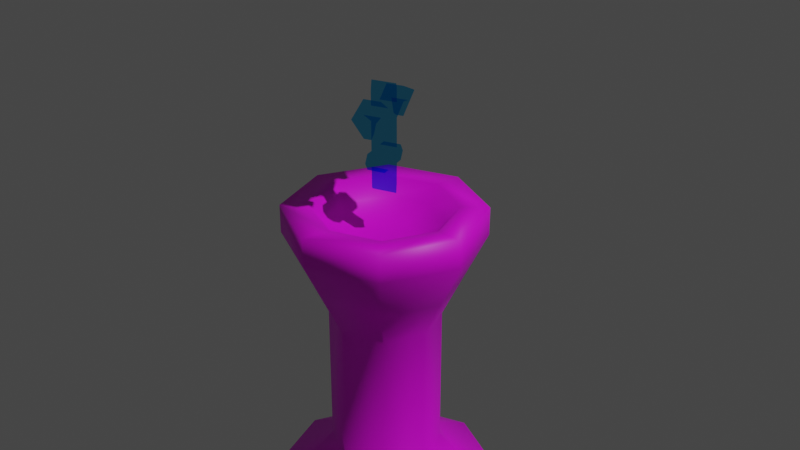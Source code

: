# Source: rune.blend  (saved by Blender 3.1.7; exported with 4.5.12 LTS)
import bpy
from mathutils import Matrix  # noqa: F401  (used for matrix-valued properties, if any)

bpy.ops.wm.read_factory_settings(use_empty=True)
scene = bpy.context.scene
scene.name = 'Scene'

# ---- collections
col_collection = bpy.data.collections.new('Collection'); scene.collection.children.link(col_collection)

# ---- images (referenced by path relative to the original .blend; pixels are not part of the script)
import os
ASSET_DIR = os.environ.get("B2B_ASSET_DIR", "")  # directory of the original .blend (textures are referenced by path, not embedded)
HERE = os.path.dirname(os.path.abspath(__file__))  # packed textures are extracted next to this script under _unpacked/

def load_image(name, relpath, width, height, colorspace="sRGB"):
    """Load a texture the original file referenced (path relative to the .blend, or extracted next to this script)."""
    p = next((c for c in (os.path.join(HERE, relpath), os.path.join(ASSET_DIR, relpath)) if relpath and os.path.exists(c)), "")
    if p:
        img = bpy.data.images.load(p, check_existing=True)
        img.name = name
    else:  # same state as the original file: an image datablock whose file is absent (Cycles renders it pink)
        img = bpy.data.images.new(name, width, height)
        img.source = "FILE"
        img.filepath = "//" + (relpath or name)
    img.colorspace_settings.name = colorspace
    return img
img_brick_jpg = load_image('brick.jpg', 'brick.jpg', 1024, 1024, 'sRGB')

# ---- materials (node trees are filled in below, after node groups)
mat_pierre = bpy.data.materials.new('pierre')
mat_pierre.use_transparent_shadow = False
mat_rune = bpy.data.materials.new('rune')
mat_rune.use_transparent_shadow = False

# ---- material node trees
mat_pierre.use_nodes = True; mat_pierre.node_tree.nodes.clear()
_N = mat_pierre.node_tree.nodes; _L = mat_pierre.node_tree.links
n0 = _N.new('ShaderNodeBsdfPrincipled'); n0.name = 'Principled BSDF'; n0.location = (10, 300)
n0.distribution = 'GGX'
n0.subsurface_method = 'RANDOM_WALK_SKIN'
n0.inputs[3].default_value = 1.45
n0.inputs[27].default_value = (0.0, 0.0, 0.0, 1.0)
n0.inputs[28].default_value = 1.0
n1 = _N.new('ShaderNodeOutputMaterial'); n1.name = 'Material Output'; n1.location = (300, 300)
n2 = _N.new('ShaderNodeMapping'); n2.name = 'Mapping'; n2.location = (-685, 159)
n3 = _N.new('ShaderNodeTexCoord'); n3.name = 'Texture Coordinate'; n3.location = (-919, 69)
n4 = _N.new('ShaderNodeTexImage'); n4.name = 'Image Texture'; n4.location = (-434, 103)
n4.image = img_brick_jpg
_L.new(n0.outputs[0], n1.inputs[0])
_L.new(n3.outputs[2], n2.inputs[0])
_L.new(n2.outputs[0], n4.inputs[0])
_L.new(n4.outputs[0], n0.inputs[0])
n1.is_active_output = True
mat_rune.use_nodes = True; mat_rune.node_tree.nodes.clear()
_N = mat_rune.node_tree.nodes; _L = mat_rune.node_tree.links
n0 = _N.new('ShaderNodeOutputMaterial'); n0.name = 'Material Output'; n0.location = (-490, 267)
n1 = _N.new('ShaderNodeBsdfTransparent'); n1.name = 'Transparent BSDF'; n1.location = (-1123, 391)
n1.inputs[0].default_value = (0.3173, 0.7813, 1.0, 1.0)
_L.new(n1.outputs[0], n0.inputs[0])
n0.is_active_output = True

# ---- world
world_world = bpy.data.worlds.new('World'); scene.world = world_world
world_world.use_nodes = True; world_world.node_tree.nodes.clear()
_N = world_world.node_tree.nodes; _L = world_world.node_tree.links
n0 = _N.new('ShaderNodeOutputWorld'); n0.name = 'World Output'; n0.location = (300, 300)
n1 = _N.new('ShaderNodeBackground'); n1.name = 'Background'; n1.location = (10, 300)
n1.inputs[0].default_value = (0.05088, 0.05088, 0.05088, 1.0)
_L.new(n1.outputs[0], n0.inputs[0])
n0.is_active_output = True
world_world.color = (0.05088, 0.05088, 0.05088)
world_world.use_sun_shadow = False
world_world.sun_shadow_jitter_overblur = 0.0

# ---- cameras
cam_camera = bpy.data.cameras.new('Camera')
cam_camera.clip_end = 100.0
cam_camera.ortho_scale = 7.314

# ---- lights
light_light = bpy.data.lights.new('Light', 'POINT')
light_light.transmission_factor = 0.0
light_light.energy = 1000.0
light_light.shadow_soft_size = 0.1
light_light.shadow_maximum_resolution = 0.006
light_light.use_absolute_resolution = True

# ---- meshes
me_cylinder = bpy.data.meshes.new('Cylinder')
me_cylinder.from_pydata([(0.0, 0.2202, -0.04643), (0.0, 0.2202, 0.04643), (0.1557, 0.1557, -0.04643), (0.1557, 0.1557, 0.04643), (0.2202, -9.626e-09, -0.04643), (0.2202, -9.626e-09, 0.04643), (0.1557, -0.1557, -0.04643), (0.1557, -0.1557, 0.04643), (-1.925e-08, -0.2202, -0.04643), (-1.925e-08, -0.2202, 0.04643), (-0.1557, -0.1557, -0.04643), (-0.1557, -0.1557, 0.04643), (-0.2202, 2.626e-09, -0.04643), (-0.2202, 2.626e-09, 0.04643), (-0.1557, 0.1557, -0.04643), (-0.1557, 0.1557, 0.04643), (0.0978, 0.0978, 0.09257), (-1.412e-09, 0.1383, 0.09257), (0.1383, -7.485e-09, 0.09257), (0.0978, -0.0978, 0.09257), (-1.35e-08, -0.1383, 0.09257), (-0.0978, -0.0978, 0.09257), (-0.1383, 2.103e-10, 0.09257), (-0.0978, 0.0978, 0.09257), (0.07272, 0.07272, 0.1365), (-2.244e-09, 0.1028, 0.1365), (0.1028, -6.998e-09, 0.1365), (0.07272, -0.07272, 0.1365), (-1.124e-08, -0.1028, 0.1365), (-0.07272, -0.07272, 0.1365), (-0.1028, -1.276e-09, 0.1365), (-0.07272, 0.07272, 0.1365), (0.07272, 0.07272, 0.4046), (-2.244e-09, 0.1028, 0.4046), (0.1028, -6.998e-09, 0.4046), (0.07272, -0.07272, 0.4046), (-1.124e-08, -0.1028, 0.4046), (-0.07272, -0.07272, 0.4046), (-0.1028, -1.276e-09, 0.4046), (-0.07272, 0.07272, 0.4046), (0.0986, 0.0986, 0.4788), (2.709e-10, 0.1394, 0.4788), (0.1394, -7.5e-09, 0.4788), (0.0986, -0.0986, 0.4788), (-1.192e-08, -0.1394, 0.4788), (-0.0986, -0.0986, 0.4788), (-0.1394, 2.577e-10, 0.4788), (-0.0986, 0.0986, 0.4788), (0.1291, 0.1291, 0.5652), (4.388e-09, 0.1826, 0.5652), (0.1826, -8.092e-09, 0.5652), (0.1291, -0.1291, 0.5652), (-1.157e-08, -0.1826, 0.5652), (-0.1291, -0.1291, 0.5652), (-0.1826, 2.066e-09, 0.5652), (-0.1291, 0.1291, 0.5652), (0.1291, 0.1291, 0.6176), (4.388e-09, 0.1826, 0.6176), (0.1826, -8.092e-09, 0.6176), (0.1291, -0.1291, 0.6176), (-1.157e-08, -0.1826, 0.6176), (-0.1291, -0.1291, 0.6176), (-0.1826, 2.066e-09, 0.6176), (-0.1291, 0.1291, 0.6176), (0.09326, 0.09326, 0.6176), (6.709e-11, 0.1319, 0.6176), (0.1319, -5.845e-09, 0.6176), (0.09326, -0.09326, 0.6176), (-1.146e-08, -0.1319, 0.6176), (-0.09326, -0.09326, 0.6176), (-0.1319, 1.492e-09, 0.6176), (-0.09326, 0.09326, 0.6176), (0.07548, 0.07548, 0.5864), (-1.543e-09, 0.1067, 0.5864), (0.1067, -4.909e-09, 0.5864), (0.07548, -0.07548, 0.5864), (-1.088e-08, -0.1067, 0.5864), (-0.07548, -0.07548, 0.5864), (-0.1067, 1.03e-09, 0.5864), (-0.07548, 0.07548, 0.5864), (0.03593, 0.03593, 0.5639), (-4.442e-09, 0.05081, 0.5639), (0.05081, -2.752e-09, 0.5639), (0.03593, -0.03593, 0.5639), (-8.884e-09, -0.05081, 0.5639), (-0.03593, -0.03593, 0.5639), (-0.05081, 7.531e-11, 0.5639), (-0.03593, 0.03593, 0.5639)], [], [(0, 1, 3, 2), (2, 3, 5, 4), (4, 5, 7, 6), (6, 7, 9, 8), (8, 9, 11, 10), (10, 11, 13, 12), (15, 13, 22, 23), (12, 13, 15, 14), (14, 15, 1, 0), (0, 2, 4, 6, 8, 10, 12, 14), (17, 23, 31, 25), (5, 3, 16, 18), (11, 9, 20, 21), (1, 15, 23, 17), (3, 1, 17, 16), (7, 5, 18, 19), (13, 11, 21, 22), (9, 7, 19, 20), (27, 26, 34, 35), (22, 21, 29, 30), (20, 19, 27, 28), (18, 16, 24, 26), (23, 22, 30, 31), (21, 20, 28, 29), (19, 18, 26, 27), (16, 17, 25, 24), (34, 32, 40, 42), (24, 25, 33, 32), (25, 31, 39, 33), (30, 29, 37, 38), (28, 27, 35, 36), (26, 24, 32, 34), (31, 30, 38, 39), (29, 28, 36, 37), (41, 47, 55, 49), (39, 38, 46, 47), (37, 36, 44, 45), (35, 34, 42, 43), (32, 33, 41, 40), (33, 39, 47, 41), (38, 37, 45, 46), (36, 35, 43, 44), (51, 50, 58, 59), (46, 45, 53, 54), (44, 43, 51, 52), (42, 40, 48, 50), (47, 46, 54, 55), (45, 44, 52, 53), (43, 42, 50, 51), (40, 41, 49, 48), (63, 62, 70, 71), (48, 49, 57, 56), (49, 55, 63, 57), (54, 53, 61, 62), (52, 51, 59, 60), (50, 48, 56, 58), (55, 54, 62, 63), (53, 52, 60, 61), (71, 70, 78, 79), (61, 60, 68, 69), (59, 58, 66, 67), (56, 57, 65, 64), (57, 63, 71, 65), (62, 61, 69, 70), (60, 59, 67, 68), (58, 56, 64, 66), (73, 79, 87, 81), (69, 68, 76, 77), (67, 66, 74, 75), (64, 65, 73, 72), (65, 71, 79, 73), (70, 69, 77, 78), (68, 67, 75, 76), (66, 64, 72, 74), (80, 81, 87, 86, 85, 84, 83, 82), (78, 77, 85, 86), (76, 75, 83, 84), (74, 72, 80, 82), (79, 78, 86, 87), (77, 76, 84, 85), (75, 74, 82, 83), (72, 73, 81, 80)])
me_cylinder.polygons.foreach_set('use_smooth', [True] * 82)
_uv = me_cylinder.uv_layers.new(name='UVMap')
_uv.uv.foreach_set('vector', [0.5, -1.516, 0.5, -0.991, 1.063, -0.991, 1.063, -1.516, 1.063, -1.516, 1.063, -0.991, 0.5, -0.991, 0.5, -1.516, 0.5, -1.516, 0.5, -0.991, -0.06342, -0.991, -0.06342, -1.516, 1.063, -1.516, 1.063, -0.991, 0.5, -0.991, 0.5, -1.516, 0.5, -1.516, 0.5, -0.991, -0.06342, -0.991, -0.06342, -1.516, -0.06342, -1.516, -0.06342, -0.991, 0.5, -0.991, 0.5, -1.516, 1.063, -0.991, 0.5, -0.991, 0.5, -0.73, 0.8538, -0.73, 0.5, -1.516, 0.5, -0.991, 1.063, -0.991, 1.063, -1.516, -0.06342, -1.516, -0.06342, -0.991, 0.5, -0.991, 0.5, -1.516, 0.5, 1.144, 1.063, 1.067, 1.297, 0.8813, 1.063, 0.6957, 0.5, 0.6187, -0.06342, 0.6957, -0.2968, 0.8813, -0.06342, 1.067, 0.5, -0.73, 0.1462, -0.73, 0.2369, -0.4813, 0.5, -0.4813, 0.5, -0.991, 1.063, -0.991, 0.8538, -0.73, 0.5, -0.73, -0.06342, -0.991, 0.5, -0.991, 0.5, -0.73, 0.1462, -0.73, 0.5, -0.991, -0.06342, -0.991, 0.1462, -0.73, 0.5, -0.73, 1.063, -0.991, 0.5, -0.991, 0.5, -0.73, 0.8538, -0.73, -0.06342, -0.991, 0.5, -0.991, 0.5, -0.73, 0.1462, -0.73, 0.5, -0.991, -0.06342, -0.991, 0.1462, -0.73, 0.5, -0.73, 0.5, -0.991, 1.063, -0.991, 0.8538, -0.73, 0.5, -0.73, 0.2369, -0.4813, 0.5, -0.4813, 0.5, 1.035, 0.2369, 1.035, 0.5, -0.73, 0.1462, -0.73, 0.2369, -0.4813, 0.5, -0.4813, 0.5, -0.73, 0.8538, -0.73, 0.7631, -0.4813, 0.5, -0.4813, 0.5, -0.73, 0.8538, -0.73, 0.7631, -0.4813, 0.5, -0.4813, 0.8538, -0.73, 0.5, -0.73, 0.5, -0.4813, 0.7631, -0.4813, 0.1462, -0.73, 0.5, -0.73, 0.5, -0.4813, 0.2369, -0.4813, 0.1462, -0.73, 0.5, -0.73, 0.5, -0.4813, 0.2369, -0.4813, 0.8538, -0.73, 0.5, -0.73, 0.5, -0.4813, 0.7631, -0.4813, 0.5, 1.035, 0.7631, 1.035, 0.8567, 1.454, 0.5, 1.454, 0.7631, -0.4813, 0.5, -0.4813, 0.5, 1.035, 0.7631, 1.035, 0.5, -0.4813, 0.2369, -0.4813, 0.2369, 1.035, 0.5, 1.035, 0.5, -0.4813, 0.2369, -0.4813, 0.2369, 1.035, 0.5, 1.035, 0.5, -0.4813, 0.7631, -0.4813, 0.7631, 1.035, 0.5, 1.035, 0.5, -0.4813, 0.7631, -0.4813, 0.7631, 1.035, 0.5, 1.035, 0.7631, -0.4813, 0.5, -0.4813, 0.5, 1.035, 0.7631, 1.035, 0.2369, -0.4813, 0.5, -0.4813, 0.5, 1.035, 0.2369, 1.035, 0.5, 1.454, 0.1433, 1.454, 0.03292, 1.943, 0.5, 1.943, 0.7631, 1.035, 0.5, 1.035, 0.5, 1.454, 0.8567, 1.454, 0.2369, 1.035, 0.5, 1.035, 0.5, 1.454, 0.1433, 1.454, 0.2369, 1.035, 0.5, 1.035, 0.5, 1.454, 0.1433, 1.454, 0.7631, 1.035, 0.5, 1.035, 0.5, 1.454, 0.8567, 1.454, 0.5, 1.035, 0.2369, 1.035, 0.1433, 1.454, 0.5, 1.454, 0.5, 1.035, 0.2369, 1.035, 0.1433, 1.454, 0.5, 1.454, 0.5, 1.035, 0.7631, 1.035, 0.8567, 1.454, 0.5, 1.454, 0.03292, 1.943, 0.5, 1.943, 0.5, 2.239, 0.03292, 2.239, 0.5, 1.454, 0.1433, 1.454, 0.03292, 1.943, 0.5, 1.943, 0.5, 1.454, 0.8567, 1.454, 0.9671, 1.943, 0.5, 1.943, 0.5, 1.454, 0.8567, 1.454, 0.9671, 1.943, 0.5, 1.943, 0.8567, 1.454, 0.5, 1.454, 0.5, 1.943, 0.9671, 1.943, 0.1433, 1.454, 0.5, 1.454, 0.5, 1.943, 0.03292, 1.943, 0.1433, 1.454, 0.5, 1.454, 0.5, 1.943, 0.03292, 1.943, 0.8567, 1.454, 0.5, 1.454, 0.5, 1.943, 0.9671, 1.943, 0.03292, 1.035, -0.1606, 0.8813, 0.02282, 0.8813, 0.1626, 0.9925, 0.9671, 1.943, 0.5, 1.943, 0.5, 2.239, 0.9671, 2.239, 0.5, 1.943, 0.03292, 1.943, 0.03292, 2.239, 0.5, 2.239, 0.5, 1.943, 0.03292, 1.943, 0.03292, 2.239, 0.5, 2.239, 0.5, 1.943, 0.9671, 1.943, 0.9671, 2.239, 0.5, 2.239, 0.5, 1.943, 0.9671, 1.943, 0.9671, 2.239, 0.5, 2.239, 0.9671, 1.943, 0.5, 1.943, 0.5, 2.239, 0.9671, 2.239, 0.03292, 1.943, 0.5, 1.943, 0.5, 2.239, 0.03292, 2.239, 0.8374, 2.239, 0.5, 2.239, 0.5, 2.063, 0.7731, 2.063, 0.03292, 0.7274, 0.5, 0.6636, 0.5, 0.7241, 0.1626, 0.7701, 0.9671, 0.7274, 1.161, 0.8813, 0.9772, 0.8813, 0.8374, 0.7701, 0.9671, 1.035, 0.5, 1.099, 0.5, 1.039, 0.8374, 0.9925, 0.5, 1.099, 0.03292, 1.035, 0.1626, 0.9925, 0.5, 1.039, -0.1606, 0.8813, 0.03292, 0.7274, 0.1626, 0.7701, 0.02282, 0.8813, 0.5, 0.6636, 0.9671, 0.7274, 0.8374, 0.7701, 0.5, 0.7241, 1.161, 0.8813, 0.9671, 1.035, 0.8374, 0.9925, 0.9772, 0.8813, 0.5, 2.063, 0.2269, 2.063, 0.37, 1.936, 0.5, 1.936, 0.1626, 2.239, 0.5, 2.239, 0.5, 2.063, 0.2269, 2.063, 0.1626, 2.239, 0.5, 2.239, 0.5, 2.063, 0.2269, 2.063, 0.8374, 2.239, 0.5, 2.239, 0.5, 2.063, 0.7731, 2.063, 0.5, 2.239, 0.1626, 2.239, 0.2269, 2.063, 0.5, 2.063, 0.5, 2.239, 0.1626, 2.239, 0.2269, 2.063, 0.5, 2.063, 0.5, 2.239, 0.8374, 2.239, 0.7731, 2.063, 0.5, 2.063, 0.5, 2.239, 0.8374, 2.239, 0.7731, 2.063, 0.5, 2.063, 0.63, 0.9242, 0.5, 0.9419, 0.37, 0.9242, 0.3161, 0.8813, 0.37, 0.8385, 0.5, 0.8207, 0.63, 0.8385, 0.6839, 0.8813, 0.5, 2.063, 0.2269, 2.063, 0.37, 1.936, 0.5, 1.936, 0.5, 2.063, 0.7731, 2.063, 0.63, 1.936, 0.5, 1.936, 0.5, 2.063, 0.7731, 2.063, 0.63, 1.936, 0.5, 1.936, 0.7731, 2.063, 0.5, 2.063, 0.5, 1.936, 0.63, 1.936, 0.2269, 2.063, 0.5, 2.063, 0.5, 1.936, 0.37, 1.936, 0.2269, 2.063, 0.5, 2.063, 0.5, 1.936, 0.37, 1.936, 0.7731, 2.063, 0.5, 2.063, 0.5, 1.936, 0.63, 1.936])
me_cylinder.materials.append(mat_pierre)
me_cylinder.update()
me_cube_001 = bpy.data.meshes.new('Cube.001')
me_cube_001.from_pydata([(0.01598, -0.01596, 0.07327), (0.01598, -0.01596, -0.1019), (0.01598, 0.01601, 0.07327), (0.01598, 0.01601, -0.1019), (1.194e-10, 0.02263, 0.08532), (1.194e-10, 0.02263, -0.1121), (1.194e-10, -0.02258, 0.08532), (1.194e-10, -0.02258, -0.1121), (0.01598, 0.01601, -0.06344), (0.01598, 0.01601, -0.0348), (0.01598, -0.01596, -0.06344), (0.01598, -0.01596, -0.0348), (1.194e-10, -0.02258, -0.06344), (1.194e-10, -0.02258, -0.0348), (1.194e-10, 0.02263, -0.06344), (1.194e-10, 0.02263, -0.0348), (0.03131, 0.01601, -0.06344), (0.03131, 0.01601, -0.0348), (0.03131, -0.01596, -0.06344), (0.03131, -0.01596, -0.0348), (0.01598, 0.01601, 0.01877), (0.01598, 0.01601, 0.04606), (0.01598, -0.01596, 0.01877), (0.01598, -0.01596, 0.04606), (1.194e-10, -0.02258, 0.01877), (1.194e-10, -0.02258, 0.04606), (1.194e-10, 0.02263, 0.01877), (1.194e-10, 0.02263, 0.04606), (0.04297, 0.01601, 0.03901), (0.04297, 0.01601, 0.0663), (0.04297, -0.01596, 0.03901), (0.04297, -0.01596, 0.0663), (0.06104, 0.01601, 0.03512), (0.08621, 0.01601, 0.04565), (0.06104, -0.01596, 0.03512), (0.08621, -0.01596, 0.04565), (0.05111, 0.006972, 0.01207), (0.06058, 0.006972, 0.00493), (0.05111, -0.006921, 0.01207), (0.06058, -0.006921, 0.00493), (0.01598, 0.01601, -0.04912), (0.01598, -0.01596, -0.04912), (1.194e-10, -0.02258, -0.04912), (1.194e-10, 0.02263, -0.04912), (0.03979, 0.01601, -0.04912), (0.03979, -0.01596, -0.04912), (-0.01598, -0.01596, 0.07327), (-0.01598, -0.01596, -0.1019), (-0.01598, 0.01601, 0.07327), (-0.01598, 0.01601, -0.1019), (-0.01598, 0.01601, -0.06344), (-0.01598, 0.01601, -0.0348), (-0.01598, -0.01596, -0.06344), (-0.01598, -0.01596, -0.0348), (-0.03131, 0.01601, -0.06344), (-0.03131, 0.01601, -0.0348), (-0.03131, -0.01596, -0.06344), (-0.03131, -0.01596, -0.0348), (-0.01598, 0.01601, 0.01877), (-0.01598, 0.01601, 0.04606), (-0.01598, -0.01596, 0.01877), (-0.01598, -0.01596, 0.04606), (-0.04297, 0.01601, 0.03901), (-0.04297, 0.01601, 0.0663), (-0.04297, -0.01596, 0.03901), (-0.04297, -0.01596, 0.0663), (-0.06104, 0.01601, 0.03512), (-0.08621, 0.01601, 0.04565), (-0.06104, -0.01596, 0.03512), (-0.08621, -0.01596, 0.04565), (-0.05111, 0.006972, 0.01207), (-0.06058, 0.006972, 0.00493), (-0.05111, -0.006921, 0.01207), (-0.06058, -0.006921, 0.00493), (-0.01598, 0.01601, -0.04912), (-0.01598, -0.01596, -0.04912), (-0.03979, 0.01601, -0.04912), (-0.03979, -0.01596, -0.04912)], [], [(14, 8, 3, 5), (8, 10, 1, 3), (4, 6, 0, 2), (3, 1, 7, 5), (10, 12, 7, 1), (22, 24, 13, 11), (41, 42, 12, 10), (20, 22, 11, 9), (8, 16, 18, 10), (26, 20, 9, 15), (43, 40, 8, 14), (44, 45, 18, 16), (41, 45, 19, 11), (40, 44, 16, 8), (11, 19, 17, 9), (4, 2, 21, 27), (27, 21, 20, 26), (2, 0, 23, 21), (22, 30, 31, 23), (0, 6, 25, 23), (23, 25, 24, 22), (31, 35, 33, 29), (21, 29, 28, 20), (23, 31, 29, 21), (20, 28, 30, 22), (32, 36, 38, 34), (29, 33, 32, 28), (28, 32, 34, 30), (30, 34, 35, 31), (37, 39, 38, 36), (34, 38, 39, 35), (35, 39, 37, 33), (33, 37, 36, 32), (9, 17, 44, 40), (10, 18, 45, 41), (17, 19, 45, 44), (15, 9, 40, 43), (11, 13, 42, 41), (14, 5, 49, 50), (50, 49, 47, 52), (4, 48, 46, 6), (49, 5, 7, 47), (52, 47, 7, 12), (60, 53, 13, 24), (75, 52, 12, 42), (58, 51, 53, 60), (50, 52, 56, 54), (26, 15, 51, 58), (43, 14, 50, 74), (76, 54, 56, 77), (75, 53, 57, 77), (74, 50, 54, 76), (53, 51, 55, 57), (4, 27, 59, 48), (27, 26, 58, 59), (48, 59, 61, 46), (60, 61, 65, 64), (46, 61, 25, 6), (61, 60, 24, 25), (65, 63, 67, 69), (59, 58, 62, 63), (61, 59, 63, 65), (58, 60, 64, 62), (66, 68, 72, 70), (63, 62, 66, 67), (62, 64, 68, 66), (64, 65, 69, 68), (71, 70, 72, 73), (68, 69, 73, 72), (69, 67, 71, 73), (67, 66, 70, 71), (51, 74, 76, 55), (52, 75, 77, 56), (55, 76, 77, 57), (15, 43, 74, 51), (53, 75, 42, 13)])
_uv = me_cube_001.uv_layers.new(name='UVMap')
_uv.uv.foreach_set('vector', [0.5417, 0.375, 0.5417, 0.5, 0.625, 0.5, 0.625, 0.375, 0.5417, 0.5, 0.5417, 0.75, 0.625, 0.75, 0.625, 0.5, 0.25, 0.5, 0.25, 0.75, 0.375, 0.75, 0.375, 0.5, 0.625, 0.5, 0.625, 0.75, 0.75, 0.75, 0.75, 0.5, 0.5417, 0.75, 0.5417, 0.875, 0.625, 0.875, 0.625, 0.75, 0.4306, 0.75, 0.4306, 0.875, 0.4583, 0.875, 0.4583, 0.75, 0.5, 0.75, 0.5, 0.875, 0.5417, 0.875, 0.5417, 0.75, 0.4306, 0.5, 0.4306, 0.75, 0.4583, 0.75, 0.4583, 0.5, 0.5417, 0.5, 0.5417, 0.5, 0.5417, 0.75, 0.5417, 0.75, 0.4306, 0.375, 0.4306, 0.5, 0.4583, 0.5, 0.4583, 0.375, 0.5, 0.375, 0.5, 0.5, 0.5417, 0.5, 0.5417, 0.375, 0.5, 0.5, 0.5, 0.75, 0.5417, 0.75, 0.5417, 0.5, 0.5, 0.75, 0.5, 0.75, 0.4583, 0.75, 0.4583, 0.75, 0.5, 0.5, 0.5, 0.5, 0.5417, 0.5, 0.5417, 0.5, 0.4583, 0.75, 0.4583, 0.75, 0.4583, 0.5, 0.4583, 0.5, 0.375, 0.375, 0.375, 0.5, 0.4028, 0.5, 0.4028, 0.375, 0.4028, 0.375, 0.4028, 0.5, 0.4306, 0.5, 0.4306, 0.375, 0.375, 0.5, 0.375, 0.75, 0.4028, 0.75, 0.4028, 0.5, 0.4306, 0.75, 0.4306, 0.75, 0.4028, 0.75, 0.4028, 0.75, 0.375, 0.75, 0.375, 0.875, 0.4028, 0.875, 0.4028, 0.75, 0.4028, 0.75, 0.4028, 0.875, 0.4306, 0.875, 0.4306, 0.75, 0.4028, 0.75, 0.4028, 0.75, 0.4028, 0.5, 0.4028, 0.5, 0.4028, 0.5, 0.4028, 0.5, 0.4306, 0.5, 0.4306, 0.5, 0.4028, 0.75, 0.4028, 0.75, 0.4028, 0.5, 0.4028, 0.5, 0.4306, 0.5, 0.4306, 0.5, 0.4306, 0.75, 0.4306, 0.75, 0.4306, 0.5, 0.4306, 0.5, 0.4306, 0.75, 0.4306, 0.75, 0.4028, 0.5, 0.4028, 0.5, 0.4306, 0.5, 0.4306, 0.5, 0.4306, 0.5, 0.4306, 0.5, 0.4306, 0.75, 0.4306, 0.75, 0.4306, 0.75, 0.4306, 0.75, 0.4028, 0.75, 0.4028, 0.75, 0.4028, 0.5, 0.4028, 0.75, 0.4306, 0.75, 0.4306, 0.5, 0.4306, 0.75, 0.4306, 0.75, 0.4028, 0.75, 0.4028, 0.75, 0.4028, 0.75, 0.4028, 0.75, 0.4028, 0.5, 0.4028, 0.5, 0.4028, 0.5, 0.4028, 0.5, 0.4306, 0.5, 0.4306, 0.5, 0.4583, 0.5, 0.4583, 0.5, 0.5, 0.5, 0.5, 0.5, 0.5417, 0.75, 0.5417, 0.75, 0.5, 0.75, 0.5, 0.75, 0.4583, 0.5, 0.4583, 0.75, 0.5, 0.75, 0.5, 0.5, 0.4583, 0.375, 0.4583, 0.5, 0.5, 0.5, 0.5, 0.375, 0.4583, 0.75, 0.4583, 0.875, 0.5, 0.875, 0.5, 0.75, 0.5417, 0.375, 0.625, 0.375, 0.625, 0.5, 0.5417, 0.5, 0.5417, 0.5, 0.625, 0.5, 0.625, 0.75, 0.5417, 0.75, 0.25, 0.5, 0.375, 0.5, 0.375, 0.75, 0.25, 0.75, 0.625, 0.5, 0.75, 0.5, 0.75, 0.75, 0.625, 0.75, 0.5417, 0.75, 0.625, 0.75, 0.625, 0.875, 0.5417, 0.875, 0.4306, 0.75, 0.4583, 0.75, 0.4583, 0.875, 0.4306, 0.875, 0.5, 0.75, 0.5417, 0.75, 0.5417, 0.875, 0.5, 0.875, 0.4306, 0.5, 0.4583, 0.5, 0.4583, 0.75, 0.4306, 0.75, 0.5417, 0.5, 0.5417, 0.75, 0.5417, 0.75, 0.5417, 0.5, 0.4306, 0.375, 0.4583, 0.375, 0.4583, 0.5, 0.4306, 0.5, 0.5, 0.375, 0.5417, 0.375, 0.5417, 0.5, 0.5, 0.5, 0.5, 0.5, 0.5417, 0.5, 0.5417, 0.75, 0.5, 0.75, 0.5, 0.75, 0.4583, 0.75, 0.4583, 0.75, 0.5, 0.75, 0.5, 0.5, 0.5417, 0.5, 0.5417, 0.5, 0.5, 0.5, 0.4583, 0.75, 0.4583, 0.5, 0.4583, 0.5, 0.4583, 0.75, 0.375, 0.375, 0.4028, 0.375, 0.4028, 0.5, 0.375, 0.5, 0.4028, 0.375, 0.4306, 0.375, 0.4306, 0.5, 0.4028, 0.5, 0.375, 0.5, 0.4028, 0.5, 0.4028, 0.75, 0.375, 0.75, 0.4306, 0.75, 0.4028, 0.75, 0.4028, 0.75, 0.4306, 0.75, 0.375, 0.75, 0.4028, 0.75, 0.4028, 0.875, 0.375, 0.875, 0.4028, 0.75, 0.4306, 0.75, 0.4306, 0.875, 0.4028, 0.875, 0.4028, 0.75, 0.4028, 0.5, 0.4028, 0.5, 0.4028, 0.75, 0.4028, 0.5, 0.4306, 0.5, 0.4306, 0.5, 0.4028, 0.5, 0.4028, 0.75, 0.4028, 0.5, 0.4028, 0.5, 0.4028, 0.75, 0.4306, 0.5, 0.4306, 0.75, 0.4306, 0.75, 0.4306, 0.5, 0.4306, 0.5, 0.4306, 0.75, 0.4306, 0.75, 0.4306, 0.5, 0.4028, 0.5, 0.4306, 0.5, 0.4306, 0.5, 0.4028, 0.5, 0.4306, 0.5, 0.4306, 0.75, 0.4306, 0.75, 0.4306, 0.5, 0.4306, 0.75, 0.4028, 0.75, 0.4028, 0.75, 0.4306, 0.75, 0.4028, 0.5, 0.4306, 0.5, 0.4306, 0.75, 0.4028, 0.75, 0.4306, 0.75, 0.4028, 0.75, 0.4028, 0.75, 0.4306, 0.75, 0.4028, 0.75, 0.4028, 0.5, 0.4028, 0.5, 0.4028, 0.75, 0.4028, 0.5, 0.4306, 0.5, 0.4306, 0.5, 0.4028, 0.5, 0.4583, 0.5, 0.5, 0.5, 0.5, 0.5, 0.4583, 0.5, 0.5417, 0.75, 0.5, 0.75, 0.5, 0.75, 0.5417, 0.75, 0.4583, 0.5, 0.5, 0.5, 0.5, 0.75, 0.4583, 0.75, 0.4583, 0.375, 0.5, 0.375, 0.5, 0.5, 0.4583, 0.5, 0.4583, 0.75, 0.5, 0.75, 0.5, 0.875, 0.4583, 0.875])
me_cube_001.materials.append(mat_rune)
me_cube_001.update()

# ---- objects
ob_light = bpy.data.objects.new('Light', light_light)
ob_camera = bpy.data.objects.new('Camera', cam_camera)
ob_cylinder = bpy.data.objects.new('Cylinder', me_cylinder)
ob_cube = bpy.data.objects.new('Cube', me_cube_001)

# ---- transforms, parenting, visibility, modifiers, constraints
ob_light.location = (4.076, 1.005, 5.904)
ob_light.rotation_euler = (0.6503, 0.05522, 1.866)
ob_light.lock_rotations_4d = False
ob_light.empty_display_type = 'ARROWS'
ob_light.color = (0.0, 0.0, 0.0, 0.0)
ob_light.lineart.crease_threshold = 0.0
ob_camera.location = (1.281, -1.171, 1.445)
ob_camera.rotation_euler = (1.109, 0.0, 0.8149)
ob_camera.lock_rotations_4d = False
ob_camera.empty_display_type = 'ARROWS'
ob_camera.color = (0.0, 0.0, 0.0, 0.0)
ob_camera.display_type = 'WIRE'
ob_camera.lineart.crease_threshold = 0.0
ob_cylinder.location = (0.0, 0.0, 0.0)
ob_cube.location = (-1.194e-10, -2.508e-05, 0.7591)
ob_cube.rotation_euler = (0.0, -0.0, 1.942)

# ---- collection membership
col_collection.objects.link(ob_light)
col_collection.objects.link(ob_camera)
col_collection.objects.link(ob_cylinder)
col_collection.objects.link(ob_cube)

# ---- scene / render settings (as saved in the file)
scene.camera = ob_camera
scene.frame_start = 1; scene.frame_end = 120; scene.frame_set(45)
scene.render.engine = 'BLENDER_EEVEE_NEXT'
scene.cycles.sampling_pattern = 'TABULATED_SOBOL'
scene.cycles.use_light_tree = False
scene.view_settings.view_transform = 'Filmic'
bpy.context.view_layer.update()
